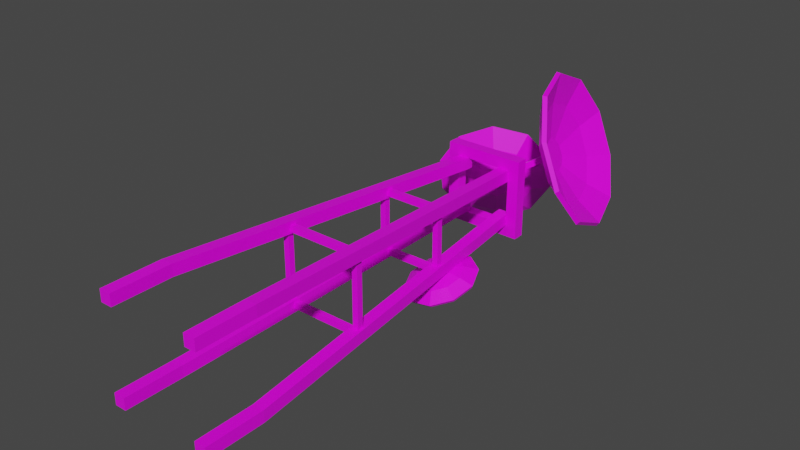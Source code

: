 # Source: SenderStation.blend  (saved by Blender 2.91.10; exported with 4.5.12 LTS)
import bpy
from mathutils import Matrix  # noqa: F401  (used for matrix-valued properties, if any)

bpy.ops.wm.read_factory_settings(use_empty=True)
scene = bpy.context.scene
scene.name = 'Scene'

# ---- collections
col_collection = bpy.data.collections.new('Collection'); scene.collection.children.link(col_collection)

# ---- images (referenced by path relative to the original .blend; pixels are not part of the script)
import os
ASSET_DIR = os.environ.get("B2B_ASSET_DIR", "")  # directory of the original .blend (textures are referenced by path, not embedded)
HERE = os.path.dirname(os.path.abspath(__file__))  # packed textures are extracted next to this script under _unpacked/

def load_image(name, relpath, width, height, colorspace="sRGB"):
    """Load a texture the original file referenced (path relative to the .blend, or extracted next to this script)."""
    p = next((c for c in (os.path.join(HERE, relpath), os.path.join(ASSET_DIR, relpath)) if relpath and os.path.exists(c)), "")
    if p:
        img = bpy.data.images.load(p, check_existing=True)
        img.name = name
    else:  # same state as the original file: an image datablock whose file is absent (Cycles renders it pink)
        img = bpy.data.images.new(name, width, height)
        img.source = "FILE"
        img.filepath = "//" + (relpath or name)
    img.colorspace_settings.name = colorspace
    return img
img_colorpalette_png = load_image('ColorPalette.png', 'ColorPalette.png', 1024, 1024, 'sRGB')

# ---- materials (node trees are filled in below, after node groups)
mat_material = bpy.data.materials.new('Material')
mat_material.alpha_threshold = 0.0
mat_material.use_transparent_shadow = False
mat_material.line_color = (0.0, 0.0, 0.0, 1.0)

# ---- material node trees
mat_material.use_nodes = True; mat_material.node_tree.nodes.clear()
_N = mat_material.node_tree.nodes; _L = mat_material.node_tree.links
n0 = _N.new('ShaderNodeOutputMaterial'); n0.name = 'Material Output'; n0.location = (300, 300)
n1 = _N.new('ShaderNodeBsdfPrincipled'); n1.name = 'Principled BSDF'; n1.location = (10, 300)
n1.distribution = 'GGX'
n1.subsurface_method = 'RANDOM_WALK_SKIN'
n1.inputs[2].default_value = 0.4
n1.inputs[3].default_value = 1.45
n1.inputs[27].default_value = (0.0, 0.0, 0.0, 1.0)
n1.inputs[28].default_value = 1.0
n2 = _N.new('ShaderNodeTexImage'); n2.name = 'Image Texture'; n2.location = (-430, 128)
n2.image = img_colorpalette_png
n2.interpolation = 'Closest'
_L.new(n1.outputs[0], n0.inputs[0])
_L.new(n2.outputs[0], n1.inputs[0])
n0.is_active_output = True

# ---- world
world_world = bpy.data.worlds.new('World'); scene.world = world_world
world_world.use_nodes = True; world_world.node_tree.nodes.clear()
_N = world_world.node_tree.nodes; _L = world_world.node_tree.links
n0 = _N.new('ShaderNodeOutputWorld'); n0.name = 'World Output'; n0.location = (300, 300)
n1 = _N.new('ShaderNodeBackground'); n1.name = 'Background'; n1.location = (10, 300)
n1.inputs[0].default_value = (0.05088, 0.05088, 0.05088, 1.0)
_L.new(n1.outputs[0], n0.inputs[0])
n0.is_active_output = True
world_world.color = (0.05088, 0.05088, 0.05088)
world_world.use_sun_shadow = False
world_world.sun_shadow_jitter_overblur = 0.0

# ---- meshes
me_cube_004 = bpy.data.meshes.new('Cube.004')
me_cube_004.from_pydata([(0.8344, 4.038, -0.2501), (0.7156, 4.416, -0.1834), (0.5453, 4.66, 0.08616), (0.3885, 4.678, 0.4556), (0.3051, 4.462, 0.7838), (0.3269, 4.094, 0.9455), (0.4457, 3.717, 0.8788), (0.616, 3.472, 0.6092), (0.7728, 3.455, 0.2398), (0.8562, 3.671, -0.08846), (0.6308, 4.019, -0.09528), (0.5524, 4.269, -0.05126), (0.44, 4.43, 0.1266), (0.3365, 4.441, 0.3705), (0.2815, 4.299, 0.5871), (0.2959, 4.057, 0.6938), (0.3743, 3.807, 0.6498), (0.4867, 3.646, 0.4719), (0.5902, 3.634, 0.228), (0.6453, 3.777, 0.01139), (0.4248, 4.009, 0.1303), (0.399, 4.091, 0.1448), (0.3619, 4.145, 0.2035), (0.3277, 4.148, 0.284), (0.3095, 4.101, 0.3555), (0.3143, 4.021, 0.3907), (0.3402, 3.939, 0.3762), (0.3773, 3.886, 0.3175), (0.4114, 3.882, 0.237), (0.4296, 3.929, 0.1655), (-0.3589, 4.273, -0.6413), (-0.5972, 4.09, -0.5703), (-0.7325, 3.933, -0.3407), (-0.7131, 3.864, -0.04027), (-0.5463, 3.907, 0.2162), (-0.296, 4.048, 0.3309), (-0.05772, 4.231, 0.2598), (0.07755, 4.388, 0.03022), (0.05811, 4.457, -0.2702), (-0.1086, 4.414, -0.5267), (-0.293, 4.155, -0.4983), (-0.4503, 4.034, -0.4514), (-0.5396, 3.93, -0.2999), (-0.5267, 3.884, -0.1016), (-0.4167, 3.913, 0.06771), (-0.2515, 4.006, 0.1434), (-0.09421, 4.127, 0.09646), (-0.004934, 4.23, -0.05506), (-0.01776, 4.276, -0.2533), (-0.1278, 4.247, -0.4226), (-0.2349, 4.04, -0.3011), (-0.2868, 4.0, -0.2856), (-0.3163, 3.966, -0.2356), (-0.312, 3.951, -0.1702), (-0.2757, 3.961, -0.1143), (-0.2212, 3.991, -0.08937), (-0.1693, 4.031, -0.1048), (-0.1399, 4.065, -0.1548), (-0.1441, 4.08, -0.2203), (-0.1804, 4.071, -0.2761), (-0.0903, 2.695, -0.4976), (-0.04255, 2.862, -0.4334), (0.1001, 2.965, -0.3757), (0.2832, 2.965, -0.3463), (0.4367, 2.862, -0.3566), (0.5021, 2.695, -0.4027), (0.4544, 2.528, -0.4668), (0.3117, 2.424, -0.5246), (0.1287, 2.424, -0.5539), (-0.0249, 2.528, -0.5436), (0.001413, 2.676, -0.4252), (0.03293, 2.786, -0.3829), (0.1271, 2.854, -0.3448), (0.2479, 2.854, -0.3254), (0.3493, 2.786, -0.3322), (0.3924, 2.676, -0.3626), (0.3609, 2.565, -0.4049), (0.2668, 2.497, -0.443), (0.1459, 2.497, -0.4624), (0.04458, 2.565, -0.4556), (0.1252, 2.661, -0.3593), (0.1356, 2.697, -0.3453), (0.1667, 2.72, -0.3327), (0.2065, 2.72, -0.3263), (0.24, 2.697, -0.3286), (0.2542, 2.661, -0.3386), (0.2438, 2.624, -0.3526), (0.2128, 2.602, -0.3652), (0.1729, 2.602, -0.3716), (0.1394, 2.624, -0.3693), (0.8118, 4.03, -0.2808), (0.6894, 4.419, -0.2121), (0.5139, 4.671, 0.06568), (0.3523, 4.689, 0.4464), (0.2664, 4.466, 0.7846), (0.2889, 4.088, 0.9511), (0.4113, 3.699, 0.8824), (0.5868, 3.447, 0.6046), (0.7484, 3.429, 0.224), (0.8343, 3.651, -0.1142), (0.606, 4.011, -0.1241), (0.5244, 4.27, -0.07833), (0.4075, 4.438, 0.1067), (0.2999, 4.45, 0.3603), (0.2426, 4.302, 0.5856), (0.2576, 4.05, 0.6965), (0.3392, 3.79, 0.6507), (0.4561, 3.623, 0.4657), (0.5637, 3.611, 0.2121), (0.621, 3.759, -0.01317), (0.3935, 4.0, 0.1087), (0.3662, 4.087, 0.1241), (0.327, 4.144, 0.1861), (0.2909, 4.148, 0.2711), (0.2717, 4.098, 0.3467), (0.2767, 4.013, 0.3839), (0.3041, 3.926, 0.3685), (0.3433, 3.87, 0.3065), (0.3794, 3.866, 0.2214), (0.3986, 3.916, 0.1459), (-0.3456, 4.256, -0.6618), (-0.5912, 4.067, -0.5886), (-0.7305, 3.906, -0.3521), (-0.7105, 3.834, -0.04252), (-0.5387, 3.879, 0.2218), (-0.2808, 4.023, 0.3399), (-0.03524, 4.212, 0.2667), (0.1041, 4.374, 0.03012), (0.08412, 4.446, -0.2794), (-0.08767, 4.401, -0.5437), (-0.279, 4.136, -0.5171), (-0.4425, 4.01, -0.4683), (-0.5354, 3.903, -0.3107), (-0.522, 3.855, -0.1045), (-0.4076, 3.885, 0.07153), (-0.2358, 3.981, 0.1502), (-0.07221, 4.107, 0.1014), (0.02064, 4.214, -0.05615), (0.007298, 4.262, -0.2624), (-0.1071, 4.232, -0.4384), (-0.2191, 4.018, -0.3136), (-0.2739, 3.976, -0.2973), (-0.3051, 3.94, -0.2444), (-0.3006, 3.924, -0.1753), (-0.2622, 3.934, -0.1163), (-0.2046, 3.966, -0.0899), (-0.1498, 4.008, -0.1062), (-0.1186, 4.044, -0.1591), (-0.1231, 4.061, -0.2282), (-0.1615, 4.051, -0.2873), (-0.1092, 2.687, -0.4758), (-0.05903, 2.862, -0.4084), (0.09086, 2.971, -0.3477), (0.2832, 2.971, -0.3169), (0.4446, 2.862, -0.3277), (0.5133, 2.687, -0.376), (0.4631, 2.511, -0.4434), (0.3132, 2.402, -0.5041), (0.1209, 2.402, -0.5349), (-0.04048, 2.511, -0.5241), (-0.01567, 2.667, -0.4021), (0.01795, 2.785, -0.3569), (0.1184, 2.858, -0.3163), (0.2473, 2.858, -0.2956), (0.3554, 2.785, -0.3029), (0.4014, 2.667, -0.3353), (0.3678, 2.55, -0.3804), (0.2674, 2.477, -0.4211), (0.1385, 2.477, -0.4417), (0.03037, 2.55, -0.4345), (0.1147, 2.651, -0.3328), (0.1261, 2.691, -0.3175), (0.1601, 2.716, -0.3037), (0.2037, 2.716, -0.2967), (0.2403, 2.691, -0.2992), (0.2559, 2.651, -0.3101), (0.2445, 2.611, -0.3254), (0.2105, 2.587, -0.3392), (0.1669, 2.587, -0.3462), (0.1303, 2.611, -0.3437), (0.2026, 3.455, 0.23), (0.1596, 3.468, 0.208), (0.2248, 3.453, 0.1853), (0.1818, 3.466, 0.1633), (0.3439, 3.994, 0.2699), (0.3224, 4.089, 0.2539), (0.3661, 3.992, 0.2252), (0.3446, 4.087, 0.2092), (0.25, 3.5, 0.15), (0.45, 0.5, 0.35), (0.25, 3.5, 0.25), (0.45, 0.5, 0.45), (0.15, 3.5, 0.15), (0.35, 0.5, 0.35), (0.15, 3.5, 0.25), (0.35, 0.5, 0.45), (0.35, 3.5, -1.609e-07), (0.35, 3.5, 0.35), (0.25, 3.5, -1.609e-07), (0.25, 3.5, 0.35), (0.35, 3.5, 0.25), (-2.98e-08, 3.5, 0.35), (-2.98e-08, 3.5, 0.25), (0.25, 3.55, 0.25), (0.15, 3.55, 0.25), (0.25, 3.55, 0.15), (0.15, 3.55, 0.15), (0.35, 3.6, 0.35), (0.25, 3.6, 0.35), (0.35, 3.6, 0.25), (0.25, 3.6, 0.25), (0.25, 3.6, -1.653e-07), (0.35, 3.6, -1.653e-07), (-2.98e-08, 3.6, 0.35), (-2.98e-08, 3.6, 0.25), (0.2875, 2.525, -1.183e-07), (0.2875, 2.525, 0.2875), (0.2375, 2.525, -1.183e-07), (0.2375, 2.525, 0.2875), (0.2875, 2.525, 0.2375), (0.2375, 2.525, 0.2375), (-2.98e-08, 2.525, 0.2875), (-2.98e-08, 2.525, 0.2375), (0.2875, 2.575, 0.2875), (0.2375, 2.575, 0.2875), (0.2875, 2.575, 0.2375), (0.2375, 2.575, 0.2375), (0.2375, 2.575, -1.205e-07), (0.2875, 2.575, -1.205e-07), (-2.98e-08, 2.575, 0.2875), (-2.98e-08, 2.575, 0.2375), (0.3575, 1.525, -7.461e-08), (0.3575, 1.525, 0.3475), (0.3075, 1.525, -7.461e-08), (0.3075, 1.525, 0.3475), (0.3575, 1.525, 0.2975), (0.3075, 1.525, 0.2975), (-2.98e-08, 1.525, 0.3475), (-2.98e-08, 1.525, 0.2975), (0.3575, 1.575, 0.3475), (0.3075, 1.575, 0.3475), (0.3575, 1.575, 0.2975), (0.3075, 1.575, 0.2975), (0.3075, 1.575, -7.679e-08), (0.3575, 1.575, -7.679e-08), (-2.98e-08, 1.575, 0.3475), (-2.98e-08, 1.575, 0.2975), (-0.25, 3.5, 0.15), (-0.45, 0.5, 0.35), (-0.25, 3.5, 0.25), (-0.45, 0.5, 0.45), (-0.15, 3.5, 0.15), (-0.35, 0.5, 0.35), (-0.15, 3.5, 0.25), (-0.35, 0.5, 0.45), (-0.35, 3.5, -1.609e-07), (-0.35, 3.5, 0.35), (-0.25, 3.5, -1.609e-07), (-0.25, 3.5, 0.35), (-0.35, 3.5, 0.25), (-0.25, 3.55, 0.25), (-0.15, 3.55, 0.25), (-0.25, 3.55, 0.15), (-0.15, 3.55, 0.15), (-0.35, 3.6, 0.35), (-0.25, 3.6, 0.35), (-0.35, 3.6, 0.25), (-0.25, 3.6, 0.25), (-0.25, 3.6, -1.653e-07), (-0.35, 3.6, -1.653e-07), (-0.2875, 2.525, -1.183e-07), (-0.2875, 2.525, 0.2875), (-0.2375, 2.525, -1.183e-07), (-0.2375, 2.525, 0.2875), (-0.2875, 2.525, 0.2375), (-0.2375, 2.525, 0.2375), (-0.2875, 2.575, 0.2875), (-0.2375, 2.575, 0.2875), (-0.2875, 2.575, 0.2375), (-0.2375, 2.575, 0.2375), (-0.2375, 2.575, -1.205e-07), (-0.2875, 2.575, -1.205e-07), (-0.3575, 1.525, -7.461e-08), (-0.3575, 1.525, 0.3475), (-0.3075, 1.525, -7.461e-08), (-0.3075, 1.525, 0.3475), (-0.3575, 1.525, 0.2975), (-0.3075, 1.525, 0.2975), (-0.3575, 1.575, 0.3475), (-0.3075, 1.575, 0.3475), (-0.3575, 1.575, 0.2975), (-0.3075, 1.575, 0.2975), (-0.3075, 1.575, -7.679e-08), (-0.3575, 1.575, -7.679e-08), (0.25, 3.5, -0.15), (0.45, 0.5, -0.35), (0.25, 3.5, -0.25), (0.45, 0.5, -0.45), (0.15, 3.5, -0.15), (0.35, 0.5, -0.35), (0.15, 3.5, -0.25), (0.35, 0.5, -0.45), (0.35, 3.5, -0.35), (0.25, 3.5, -0.35), (0.35, 3.5, -0.25), (-2.98e-08, 3.5, -0.35), (-2.98e-08, 3.5, -0.25), (0.25, 3.55, -0.25), (0.15, 3.55, -0.25), (0.25, 3.55, -0.15), (0.15, 3.55, -0.15), (0.35, 3.6, -0.35), (0.25, 3.6, -0.35), (0.35, 3.6, -0.25), (0.25, 3.6, -0.25), (-2.98e-08, 3.6, -0.35), (-2.98e-08, 3.6, -0.25), (0.2875, 2.525, -0.2875), (0.2375, 2.525, -0.2875), (0.2875, 2.525, -0.2375), (0.2375, 2.525, -0.2375), (-2.98e-08, 2.525, -0.2875), (-2.98e-08, 2.525, -0.2375), (0.2875, 2.575, -0.2875), (0.2375, 2.575, -0.2875), (0.2875, 2.575, -0.2375), (0.2375, 2.575, -0.2375), (-2.98e-08, 2.575, -0.2875), (-2.98e-08, 2.575, -0.2375), (0.3575, 1.525, -0.3475), (0.3075, 1.525, -0.3475), (0.3575, 1.525, -0.2975), (0.3075, 1.525, -0.2975), (-2.98e-08, 1.525, -0.3475), (-2.98e-08, 1.525, -0.2975), (0.3575, 1.575, -0.3475), (0.3075, 1.575, -0.3475), (0.3575, 1.575, -0.2975), (0.3075, 1.575, -0.2975), (-2.98e-08, 1.575, -0.3475), (-2.98e-08, 1.575, -0.2975), (-0.25, 3.5, -0.15), (-0.45, 0.5, -0.35), (-0.25, 3.5, -0.25), (-0.45, 0.5, -0.45), (-0.15, 3.5, -0.15), (-0.35, 0.5, -0.35), (-0.15, 3.5, -0.25), (-0.35, 0.5, -0.45), (-0.35, 3.5, -0.35), (-0.25, 3.5, -0.35), (-0.35, 3.5, -0.25), (-0.25, 3.55, -0.25), (-0.15, 3.55, -0.25), (-0.25, 3.55, -0.15), (-0.15, 3.55, -0.15), (-0.35, 3.6, -0.35), (-0.25, 3.6, -0.35), (-0.35, 3.6, -0.25), (-0.25, 3.6, -0.25), (-0.2875, 2.525, -0.2875), (-0.2375, 2.525, -0.2875), (-0.2875, 2.525, -0.2375), (-0.2375, 2.525, -0.2375), (-0.2875, 2.575, -0.2875), (-0.2375, 2.575, -0.2875), (-0.2875, 2.575, -0.2375), (-0.2375, 2.575, -0.2375), (-0.3575, 1.525, -0.3475), (-0.3075, 1.525, -0.3475), (-0.3575, 1.525, -0.2975), (-0.3075, 1.525, -0.2975), (-0.3575, 1.575, -0.3475), (-0.3075, 1.575, -0.3475), (-0.3575, 1.575, -0.2975), (-0.3075, 1.575, -0.2975), (-0.185, 3.539, -0.175), (-0.235, 3.539, -0.175), (-0.185, 3.539, -0.225), (-0.235, 3.539, -0.225), (-0.185, 3.993, -0.175), (-0.235, 3.993, -0.175), (-0.185, 3.993, -0.225), (-0.235, 3.993, -0.225), (0.1694, 2.639, -0.2355), (0.1694, 2.678, -0.2355), (0.1694, 2.639, -0.3417), (0.1694, 2.678, -0.3296), (0.2088, 2.639, -0.2355), (0.2088, 2.678, -0.2355), (0.2088, 2.639, -0.3417), (0.2088, 2.678, -0.3296), (0.35, 2.98e-08, 0.35), (0.35, 2.98e-08, 0.45), (0.45, 2.98e-08, 0.35), (0.45, 2.98e-08, 0.45), (-0.35, 2.98e-08, 0.35), (-0.35, 2.98e-08, 0.45), (-0.45, 2.98e-08, 0.35), (-0.45, 2.98e-08, 0.45), (0.35, 0.0, -0.35), (0.35, 0.0, -0.45), (0.45, 0.0, -0.35), (0.45, 0.0, -0.45), (-0.35, 0.0, -0.35), (-0.35, 0.0, -0.45), (-0.45, 0.0, -0.35), (-0.45, 0.0, -0.45)], [], [(8, 9, 19, 18), (5, 6, 16, 15), (2, 3, 13, 12), (9, 0, 10, 19), (6, 7, 17, 16), (3, 4, 14, 13), (0, 1, 11, 10), (7, 8, 18, 17), (4, 5, 15, 14), (1, 2, 12, 11), (15, 16, 26, 25), (12, 13, 23, 22), (19, 10, 20, 29), (16, 17, 27, 26), (13, 14, 24, 23), (10, 11, 21, 20), (17, 18, 28, 27), (14, 15, 25, 24), (11, 12, 22, 21), (18, 19, 29, 28), (21, 22, 23, 24, 25, 26, 27, 28, 29, 20), (38, 39, 49, 48), (35, 36, 46, 45), (32, 33, 43, 42), (39, 30, 40, 49), (36, 37, 47, 46), (33, 34, 44, 43), (30, 31, 41, 40), (37, 38, 48, 47), (34, 35, 45, 44), (31, 32, 42, 41), (45, 46, 56, 55), (42, 43, 53, 52), (49, 40, 50, 59), (46, 47, 57, 56), (43, 44, 54, 53), (40, 41, 51, 50), (47, 48, 58, 57), (44, 45, 55, 54), (41, 42, 52, 51), (48, 49, 59, 58), (51, 52, 53, 54, 55, 56, 57, 58, 59, 50), (68, 69, 79, 78), (65, 66, 76, 75), (62, 63, 73, 72), (69, 60, 70, 79), (66, 67, 77, 76), (63, 64, 74, 73), (60, 61, 71, 70), (67, 68, 78, 77), (64, 65, 75, 74), (61, 62, 72, 71), (75, 76, 86, 85), (72, 73, 83, 82), (79, 70, 80, 89), (76, 77, 87, 86), (73, 74, 84, 83), (70, 71, 81, 80), (77, 78, 88, 87), (74, 75, 85, 84), (71, 72, 82, 81), (78, 79, 89, 88), (81, 82, 83, 84, 85, 86, 87, 88, 89, 80), (98, 108, 109, 99), (95, 105, 106, 96), (92, 102, 103, 93), (99, 109, 100, 90), (96, 106, 107, 97), (93, 103, 104, 94), (90, 100, 101, 91), (97, 107, 108, 98), (94, 104, 105, 95), (91, 101, 102, 92), (105, 115, 116, 106), (102, 112, 113, 103), (109, 119, 110, 100), (106, 116, 117, 107), (103, 113, 114, 104), (100, 110, 111, 101), (107, 117, 118, 108), (104, 114, 115, 105), (101, 111, 112, 102), (108, 118, 119, 109), (111, 110, 119, 118, 117, 116, 115, 114, 113, 112), (128, 138, 139, 129), (125, 135, 136, 126), (122, 132, 133, 123), (129, 139, 130, 120), (126, 136, 137, 127), (123, 133, 134, 124), (120, 130, 131, 121), (127, 137, 138, 128), (124, 134, 135, 125), (121, 131, 132, 122), (135, 145, 146, 136), (132, 142, 143, 133), (139, 149, 140, 130), (136, 146, 147, 137), (133, 143, 144, 134), (130, 140, 141, 131), (137, 147, 148, 138), (134, 144, 145, 135), (131, 141, 142, 132), (138, 148, 149, 139), (141, 140, 149, 148, 147, 146, 145, 144, 143, 142), (158, 168, 169, 159), (155, 165, 166, 156), (152, 162, 163, 153), (159, 169, 160, 150), (156, 166, 167, 157), (153, 163, 164, 154), (150, 160, 161, 151), (157, 167, 168, 158), (154, 164, 165, 155), (151, 161, 162, 152), (165, 175, 176, 166), (162, 172, 173, 163), (169, 179, 170, 160), (166, 176, 177, 167), (163, 173, 174, 164), (160, 170, 171, 161), (167, 177, 178, 168), (164, 174, 175, 165), (161, 171, 172, 162), (168, 178, 179, 169), (171, 170, 179, 178, 177, 176, 175, 174, 173, 172), (1, 0, 90, 91), (2, 1, 91, 92), (3, 2, 92, 93), (4, 3, 93, 94), (5, 4, 94, 95), (6, 5, 95, 96), (7, 6, 96, 97), (8, 7, 97, 98), (9, 8, 98, 99), (0, 9, 99, 90), (31, 30, 120, 121), (32, 31, 121, 122), (33, 32, 122, 123), (34, 33, 123, 124), (35, 34, 124, 125), (36, 35, 125, 126), (37, 36, 126, 127), (38, 37, 127, 128), (39, 38, 128, 129), (30, 39, 129, 120), (61, 60, 150, 151), (62, 61, 151, 152), (63, 62, 152, 153), (64, 63, 153, 154), (65, 64, 154, 155), (66, 65, 155, 156), (67, 66, 156, 157), (68, 67, 157, 158), (69, 68, 158, 159), (60, 69, 159, 150), (182, 180, 181, 183), (186, 187, 185, 184), (183, 181, 185, 187), (181, 180, 184, 185), (182, 183, 187, 186), (180, 182, 186, 184), (192, 194, 204, 206), (191, 190, 194, 195), (195, 194, 192, 193), (254, 250, 399, 397), (189, 188, 190, 191), (193, 192, 188, 189), (200, 197, 199, 190), (196, 200, 190, 198), (199, 201, 202, 190), (205, 206, 204, 203), (190, 188, 205, 203), (188, 192, 206, 205), (194, 190, 203, 204), (209, 210, 208, 207), (212, 211, 210, 209), (208, 210, 214, 213), (196, 198, 211, 212), (197, 200, 209, 207), (190, 202, 214, 210), (200, 196, 212, 209), (198, 190, 210, 211), (199, 197, 207, 208), (201, 199, 208, 213), (202, 201, 213, 214), (219, 216, 218, 220), (215, 219, 220, 217), (218, 221, 222, 220), (225, 226, 224, 223), (228, 227, 226, 225), (224, 226, 230, 229), (215, 217, 227, 228), (216, 219, 225, 223), (220, 222, 230, 226), (219, 215, 228, 225), (217, 220, 226, 227), (218, 216, 223, 224), (221, 218, 224, 229), (222, 221, 229, 230), (235, 232, 234, 236), (231, 235, 236, 233), (234, 237, 238, 236), (241, 242, 240, 239), (244, 243, 242, 241), (240, 242, 246, 245), (231, 233, 243, 244), (232, 235, 241, 239), (236, 238, 246, 242), (235, 231, 244, 241), (233, 236, 242, 243), (234, 232, 239, 240), (237, 234, 240, 245), (238, 237, 245, 246), (251, 263, 261, 253), (250, 254, 253, 249), (254, 252, 251, 253), (252, 254, 397, 396), (248, 250, 249, 247), (252, 248, 247, 251), (259, 249, 258, 256), (255, 257, 249, 259), (258, 249, 202, 201), (262, 260, 261, 263), (249, 260, 262, 247), (247, 262, 263, 251), (253, 261, 260, 249), (266, 264, 265, 267), (269, 266, 267, 268), (265, 213, 214, 267), (255, 269, 268, 257), (256, 264, 266, 259), (249, 267, 214, 202), (259, 266, 269, 255), (257, 268, 267, 249), (258, 265, 264, 256), (201, 213, 265, 258), (274, 275, 273, 271), (270, 272, 275, 274), (273, 275, 222, 221), (278, 276, 277, 279), (281, 278, 279, 280), (277, 229, 230, 279), (270, 281, 280, 272), (271, 276, 278, 274), (275, 279, 230, 222), (274, 278, 281, 270), (272, 280, 279, 275), (273, 277, 276, 271), (221, 229, 277, 273), (286, 287, 285, 283), (282, 284, 287, 286), (285, 287, 238, 237), (290, 288, 289, 291), (293, 290, 291, 292), (289, 245, 246, 291), (282, 293, 292, 284), (283, 288, 290, 286), (287, 291, 246, 238), (286, 290, 293, 282), (284, 292, 291, 287), (285, 289, 288, 283), (237, 245, 289, 285), (298, 310, 308, 300), (297, 301, 300, 296), (301, 299, 298, 300), (342, 344, 407, 406), (295, 297, 296, 294), (299, 295, 294, 298), (304, 296, 303, 302), (196, 198, 296, 304), (303, 296, 306, 305), (309, 307, 308, 310), (296, 307, 309, 294), (294, 309, 310, 298), (300, 308, 307, 296), (313, 311, 312, 314), (212, 313, 314, 211), (312, 315, 316, 314), (302, 311, 313, 304), (296, 314, 316, 306), (304, 313, 212, 196), (198, 211, 314, 296), (303, 312, 311, 302), (305, 315, 312, 303), (306, 316, 315, 305), (319, 320, 318, 317), (215, 217, 320, 319), (318, 320, 322, 321), (325, 323, 324, 326), (228, 325, 326, 227), (324, 327, 328, 326), (317, 323, 325, 319), (320, 326, 328, 322), (319, 325, 228, 215), (217, 227, 326, 320), (318, 324, 323, 317), (321, 327, 324, 318), (322, 328, 327, 321), (331, 332, 330, 329), (231, 233, 332, 331), (330, 332, 334, 333), (337, 335, 336, 338), (244, 337, 338, 243), (336, 339, 340, 338), (329, 335, 337, 331), (332, 338, 340, 334), (331, 337, 244, 231), (233, 243, 338, 332), (330, 336, 335, 329), (333, 339, 336, 330), (334, 340, 339, 333), (345, 347, 353, 355), (344, 343, 347, 348), (348, 347, 345, 346), (295, 299, 400, 402), (342, 341, 343, 344), (346, 345, 341, 342), (351, 349, 350, 343), (255, 351, 343, 257), (350, 305, 306, 343), (354, 355, 353, 352), (343, 341, 354, 352), (341, 345, 355, 354), (347, 343, 352, 353), (358, 359, 357, 356), (269, 268, 359, 358), (357, 359, 316, 315), (349, 351, 358, 356), (343, 306, 316, 359), (351, 255, 269, 358), (257, 343, 359, 268), (350, 349, 356, 357), (305, 350, 357, 315), (362, 360, 361, 363), (270, 362, 363, 272), (361, 321, 322, 363), (366, 367, 365, 364), (281, 280, 367, 366), (365, 367, 328, 327), (360, 362, 366, 364), (363, 322, 328, 367), (362, 270, 281, 366), (272, 363, 367, 280), (361, 360, 364, 365), (321, 361, 365, 327), (370, 368, 369, 371), (282, 370, 371, 284), (369, 333, 334, 371), (374, 375, 373, 372), (293, 292, 375, 374), (373, 375, 340, 339), (368, 370, 374, 372), (371, 334, 340, 375), (370, 282, 293, 374), (284, 371, 375, 292), (369, 368, 372, 373), (333, 369, 373, 339), (378, 376, 377, 379), (382, 383, 381, 380), (379, 377, 381, 383), (377, 376, 380, 381), (378, 379, 383, 382), (376, 378, 382, 380), (384, 385, 387, 386), (386, 387, 391, 390), (390, 391, 389, 388), (388, 389, 385, 384), (386, 390, 388, 384), (391, 387, 385, 389), (392, 394, 395, 393), (396, 397, 399, 398), (400, 401, 403, 402), (404, 406, 407, 405), (189, 191, 395, 394), (248, 252, 396, 398), (297, 295, 402, 403), (250, 248, 398, 399), (348, 346, 404, 405), (344, 348, 405, 407), (195, 193, 392, 393), (346, 342, 406, 404), (191, 195, 393, 395), (299, 301, 401, 400), (193, 189, 394, 392), (301, 297, 403, 401)])
_uv = me_cube_004.uv_layers.new(name='UVMap')
_uv.uv.foreach_set('vector', [0.9341, 0.5608, 0.9341, 0.5608, 0.9341, 0.5608, 0.9341, 0.5608, 0.9341, 0.5608, 0.9341, 0.5608, 0.9341, 0.5608, 0.9341, 0.5608, 0.9341, 0.5608, 0.9341, 0.5608, 0.9341, 0.5608, 0.9341, 0.5608, 0.9341, 0.5608, 0.9341, 0.5608, 0.9341, 0.5608, 0.9341, 0.5608, 0.9341, 0.5608, 0.9341, 0.5608, 0.9341, 0.5608, 0.9341, 0.5608, 0.9341, 0.5608, 0.9341, 0.5608, 0.9341, 0.5608, 0.9341, 0.5608, 0.9341, 0.5608, 0.9341, 0.5608, 0.9341, 0.5608, 0.9341, 0.5608, 0.9341, 0.5608, 0.9341, 0.5608, 0.9341, 0.5608, 0.9341, 0.5608, 0.9341, 0.5608, 0.9341, 0.5608, 0.9341, 0.5608, 0.9341, 0.5608, 0.9341, 0.5608, 0.9341, 0.5608, 0.9341, 0.5608, 0.9341, 0.5608, 0.9341, 0.5608, 0.9341, 0.5608, 0.9341, 0.5608, 0.9341, 0.5608, 0.9341, 0.5608, 0.9341, 0.5608, 0.9341, 0.5608, 0.9341, 0.5608, 0.9341, 0.5608, 0.9341, 0.5608, 0.9341, 0.5608, 0.9341, 0.5608, 0.9341, 0.5608, 0.9341, 0.5608, 0.9341, 0.5608, 0.9341, 0.5608, 0.9341, 0.5608, 0.9341, 0.5608, 0.9341, 0.5608, 0.9341, 0.5608, 0.9341, 0.5608, 0.9341, 0.5608, 0.9341, 0.5608, 0.9341, 0.5608, 0.9341, 0.5608, 0.9341, 0.5608, 0.9341, 0.5608, 0.9341, 0.5608, 0.9341, 0.5608, 0.9341, 0.5608, 0.9341, 0.5608, 0.9341, 0.5608, 0.9341, 0.5608, 0.9341, 0.5608, 0.9341, 0.5608, 0.9341, 0.5608, 0.9341, 0.5608, 0.9341, 0.5608, 0.9341, 0.5608, 0.9341, 0.5608, 0.9341, 0.5608, 0.9341, 0.5608, 0.9341, 0.5608, 0.9341, 0.5608, 0.9341, 0.5608, 0.9341, 0.5608, 0.9341, 0.5608, 0.9341, 0.5608, 0.9341, 0.5608, 0.9341, 0.5608, 0.9341, 0.5608, 0.9341, 0.5608, 0.9341, 0.5608, 0.9341, 0.5608, 0.9341, 0.5608, 0.9341, 0.5608, 0.9341, 0.5608, 0.9341, 0.5608, 0.9341, 0.5608, 0.9341, 0.5608, 0.9341, 0.5608, 0.9341, 0.5608, 0.9341, 0.5608, 0.9341, 0.5608, 0.9341, 0.5608, 0.9341, 0.5608, 0.9341, 0.5608, 0.9341, 0.5608, 0.9341, 0.5608, 0.9341, 0.5608, 0.9341, 0.5608, 0.9341, 0.5608, 0.9341, 0.5608, 0.9341, 0.5608, 0.9341, 0.5608, 0.9341, 0.5608, 0.9341, 0.5608, 0.9341, 0.5608, 0.9341, 0.5608, 0.9341, 0.5608, 0.9341, 0.5608, 0.9341, 0.5608, 0.9341, 0.5608, 0.9341, 0.5608, 0.9341, 0.5608, 0.9341, 0.5608, 0.9341, 0.5608, 0.9341, 0.5608, 0.9341, 0.5608, 0.9341, 0.5608, 0.9341, 0.5608, 0.9341, 0.5608, 0.9341, 0.5608, 0.9341, 0.5608, 0.9341, 0.5608, 0.9341, 0.5608, 0.9341, 0.5608, 0.9341, 0.5608, 0.9341, 0.5608, 0.9341, 0.5608, 0.9341, 0.5608, 0.9341, 0.5608, 0.9341, 0.5608, 0.9341, 0.5608, 0.9341, 0.5608, 0.9341, 0.5608, 0.9341, 0.5608, 0.9341, 0.5608, 0.9341, 0.5608, 0.9341, 0.5608, 0.9341, 0.5608, 0.9341, 0.5608, 0.9341, 0.5608, 0.9341, 0.5608, 0.9341, 0.5608, 0.9341, 0.5608, 0.9341, 0.5608, 0.9341, 0.5608, 0.9341, 0.5608, 0.9341, 0.5608, 0.9341, 0.5608, 0.9341, 0.5608, 0.9341, 0.5608, 0.9341, 0.5608, 0.9341, 0.5608, 0.9341, 0.5608, 0.9341, 0.5608, 0.9341, 0.5608, 0.9341, 0.5608, 0.9341, 0.5608, 0.9341, 0.5608, 0.9341, 0.5608, 0.9341, 0.5608, 0.9341, 0.5608, 0.9341, 0.5608, 0.9341, 0.5608, 0.9341, 0.5608, 0.9341, 0.5608, 0.9341, 0.5608, 0.9341, 0.5608, 0.9341, 0.5608, 0.9341, 0.5608, 0.9341, 0.5608, 0.9341, 0.5608, 0.9341, 0.5608, 0.9341, 0.5608, 0.9341, 0.5608, 0.9341, 0.5608, 0.9341, 0.5608, 0.9341, 0.5608, 0.9341, 0.5608, 0.9341, 0.5608, 0.9341, 0.5608, 0.9341, 0.5608, 0.9341, 0.5608, 0.9341, 0.5608, 0.9341, 0.5608, 0.9341, 0.5608, 0.9341, 0.5608, 0.9341, 0.5608, 0.9341, 0.5608, 0.9341, 0.5608, 0.9341, 0.5608, 0.9341, 0.5608, 0.9341, 0.5608, 0.9341, 0.5608, 0.9341, 0.5608, 0.9341, 0.5608, 0.9341, 0.5608, 0.9341, 0.5608, 0.9341, 0.5608, 0.9341, 0.5608, 0.9341, 0.5608, 0.9341, 0.5608, 0.9341, 0.5608, 0.9341, 0.5608, 0.9341, 0.5608, 0.9341, 0.5608, 0.9341, 0.5608, 0.9341, 0.5608, 0.9341, 0.5608, 0.9341, 0.5608, 0.9341, 0.5608, 0.9341, 0.5608, 0.9341, 0.5608, 0.9341, 0.5608, 0.9341, 0.5608, 0.9341, 0.5608, 0.9341, 0.5608, 0.9341, 0.5608, 0.9341, 0.5608, 0.9341, 0.5608, 0.9341, 0.5608, 0.9341, 0.5608, 0.9341, 0.5608, 0.9341, 0.5608, 0.9341, 0.5608, 0.9341, 0.5608, 0.9341, 0.5608, 0.9341, 0.5608, 0.9341, 0.5608, 0.9341, 0.5608, 0.9341, 0.5608, 0.9341, 0.5608, 0.9341, 0.5608, 0.9341, 0.5608, 0.9341, 0.5608, 0.9341, 0.5608, 0.9341, 0.5608, 0.9341, 0.5608, 0.9341, 0.5608, 0.9341, 0.5608, 0.9341, 0.5608, 0.9341, 0.5608, 0.9341, 0.5608, 0.9341, 0.5608, 0.9341, 0.5608, 0.9341, 0.5608, 0.9341, 0.5608, 0.9341, 0.5608, 0.9341, 0.5608, 0.9341, 0.5608, 0.9341, 0.5608, 0.9341, 0.5608, 0.9341, 0.5608, 0.9341, 0.5608, 0.9341, 0.5608, 0.9341, 0.5608, 0.9341, 0.5608, 0.9341, 0.5608, 0.9341, 0.5608, 0.9341, 0.5608, 0.9341, 0.5608, 0.9341, 0.5608, 0.9341, 0.5608, 0.9341, 0.5608, 0.9341, 0.5608, 0.9341, 0.5608, 0.9341, 0.5608, 0.9341, 0.5608, 0.9341, 0.5608, 0.9341, 0.5608, 0.9341, 0.5608, 0.9341, 0.5608, 0.9341, 0.5608, 0.9341, 0.5608, 0.9341, 0.5608, 0.9341, 0.5608, 0.9341, 0.5608, 0.9341, 0.5608, 0.9341, 0.5608, 0.9341, 0.5608, 0.9341, 0.5608, 0.9341, 0.5608, 0.9341, 0.5608, 0.9341, 0.5608, 0.9341, 0.5608, 0.9341, 0.5608, 0.9341, 0.5608, 0.9341, 0.5608, 0.9341, 0.5608, 0.9341, 0.5608, 0.9341, 0.5608, 0.9341, 0.5608, 0.9341, 0.5608, 0.9341, 0.5608, 0.9341, 0.5608, 0.9341, 0.5608, 0.9341, 0.5608, 0.9341, 0.5608, 0.9341, 0.5608, 0.9341, 0.5608, 0.9341, 0.5608, 0.9341, 0.5608, 0.9341, 0.5608, 0.9341, 0.5608, 0.9341, 0.5608, 0.9341, 0.5608, 0.9341, 0.5608, 0.9341, 0.5608, 0.9341, 0.5608, 0.9341, 0.5608, 0.9341, 0.5608, 0.9341, 0.5608, 0.9341, 0.5608, 0.9341, 0.5608, 0.9341, 0.5608, 0.9341, 0.5608, 0.9341, 0.5608, 0.9341, 0.5608, 0.9341, 0.5608, 0.9341, 0.5608, 0.9341, 0.5608, 0.9341, 0.5608, 0.9341, 0.5608, 0.9341, 0.5608, 0.9341, 0.5608, 0.9341, 0.5608, 0.9341, 0.5608, 0.9341, 0.5608, 0.9341, 0.5608, 0.9341, 0.5608, 0.9341, 0.5608, 0.9341, 0.5608, 0.9341, 0.5608, 0.9341, 0.5608, 0.9341, 0.5608, 0.9341, 0.5608, 0.9341, 0.5608, 0.9341, 0.5608, 0.9341, 0.5608, 0.9341, 0.5608, 0.9341, 0.5608, 0.9341, 0.5608, 0.9341, 0.5608, 0.9341, 0.5608, 0.9341, 0.5608, 0.9341, 0.5608, 0.9341, 0.5608, 0.9341, 0.5608, 0.9341, 0.5608, 0.9341, 0.5608, 0.9341, 0.5608, 0.9341, 0.5608, 0.9341, 0.5608, 0.9341, 0.5608, 0.9341, 0.5608, 0.9341, 0.5608, 0.9341, 0.5608, 0.9341, 0.5608, 0.9341, 0.5608, 0.9341, 0.5608, 0.9341, 0.5608, 0.9341, 0.5608, 0.9341, 0.5608, 0.9341, 0.5608, 0.9341, 0.5608, 0.9341, 0.5608, 0.9341, 0.5608, 0.9341, 0.5608, 0.9341, 0.5608, 0.9341, 0.5608, 0.9341, 0.5608, 0.9341, 0.5608, 0.9341, 0.5608, 0.9341, 0.5608, 0.9341, 0.5608, 0.9341, 0.5608, 0.9341, 0.5608, 0.9341, 0.5608, 0.9341, 0.5608, 0.9341, 0.5608, 0.9341, 0.5608, 0.9341, 0.5608, 0.9341, 0.5608, 0.9341, 0.5608, 0.9341, 0.5608, 0.9341, 0.5608, 0.9341, 0.5608, 0.9341, 0.5608, 0.9341, 0.5608, 0.9341, 0.5608, 0.9341, 0.5608, 0.9341, 0.5608, 0.9341, 0.5608, 0.9341, 0.5608, 0.9341, 0.5608, 0.9341, 0.5608, 0.9341, 0.5608, 0.9341, 0.5608, 0.9341, 0.5608, 0.9341, 0.5608, 0.9341, 0.5608, 0.9341, 0.5608, 0.9341, 0.5608, 0.9341, 0.5608, 0.9341, 0.5608, 0.9341, 0.5608, 0.9341, 0.5608, 0.9341, 0.5608, 0.9341, 0.5608, 0.9341, 0.5608, 0.9341, 0.5608, 0.9341, 0.5608, 0.9341, 0.5608, 0.9341, 0.5608, 0.9341, 0.5608, 0.9341, 0.5608, 0.9341, 0.5608, 0.9341, 0.5608, 0.9341, 0.5608, 0.9341, 0.5608, 0.9341, 0.5608, 0.9341, 0.5608, 0.9341, 0.5608, 0.9341, 0.5608, 0.9341, 0.5608, 0.9341, 0.5608, 0.9341, 0.5608, 0.9341, 0.5608, 0.9341, 0.5608, 0.9341, 0.5608, 0.9341, 0.5608, 0.9341, 0.5608, 0.9341, 0.5608, 0.9341, 0.5608, 0.9341, 0.5608, 0.9341, 0.5608, 0.9341, 0.5608, 0.9341, 0.5608, 0.9341, 0.5608, 0.9341, 0.5608, 0.9341, 0.5608, 0.9341, 0.5608, 0.9341, 0.5608, 0.9341, 0.5608, 0.9341, 0.5608, 0.9341, 0.5608, 0.9341, 0.5608, 0.9341, 0.5608, 0.9341, 0.5608, 0.9341, 0.5608, 0.9341, 0.5608, 0.9341, 0.5608, 0.9341, 0.5608, 0.9341, 0.5608, 0.9341, 0.5608, 0.9341, 0.5608, 0.9341, 0.5608, 0.9341, 0.5608, 0.9341, 0.5608, 0.9341, 0.5608, 0.9341, 0.5608, 0.9341, 0.5608, 0.9341, 0.5608, 0.9341, 0.5608, 0.9341, 0.5608, 0.9341, 0.5608, 0.9341, 0.5608, 0.9341, 0.5608, 0.9341, 0.5608, 0.9341, 0.5608, 0.9341, 0.5608, 0.9341, 0.5608, 0.9341, 0.5608, 0.9341, 0.5608, 0.9341, 0.5608, 0.9341, 0.5608, 0.9341, 0.5608, 0.9341, 0.5608, 0.9341, 0.5608, 0.9341, 0.5608, 0.9341, 0.5608, 0.9341, 0.5608, 0.9341, 0.5608, 0.9341, 0.5608, 0.9341, 0.5608, 0.9341, 0.5608, 0.9341, 0.5608, 0.9341, 0.5608, 0.9341, 0.5608, 0.9341, 0.5608, 0.9341, 0.5608, 0.9341, 0.5608, 0.9341, 0.5608, 0.9341, 0.5608, 0.9341, 0.5608, 0.9341, 0.5608, 0.9341, 0.5608, 0.9341, 0.5608, 0.9341, 0.5608, 0.9341, 0.5608, 0.9341, 0.5608, 0.9341, 0.5608, 0.9341, 0.5608, 0.9341, 0.5608, 0.9341, 0.5608, 0.9341, 0.5608, 0.9341, 0.5608, 0.9341, 0.5608, 0.9341, 0.5608, 0.9341, 0.5608, 0.9341, 0.5608, 0.9341, 0.5608, 0.9341, 0.5608, 0.9341, 0.5608, 0.9341, 0.5608, 0.9341, 0.5608, 0.9341, 0.5608, 0.9341, 0.5608, 0.9341, 0.5608, 0.9341, 0.5608, 0.9341, 0.5608, 0.9341, 0.5608, 0.9341, 0.5608, 0.9341, 0.5608, 0.9341, 0.5608, 0.9341, 0.5608, 0.9341, 0.5608, 0.9341, 0.5608, 0.9341, 0.5608, 0.9341, 0.5608, 0.9341, 0.5608, 0.9341, 0.5608, 0.9341, 0.5608, 0.9341, 0.5608, 0.9341, 0.5608, 0.9341, 0.5608, 0.9341, 0.5608, 0.9341, 0.5608, 0.9341, 0.5608, 0.9341, 0.5608, 0.9341, 0.5608, 0.9341, 0.5608, 0.9341, 0.5608, 0.9341, 0.5608, 0.9341, 0.5608, 0.9341, 0.5608, 0.9341, 0.5608, 0.9341, 0.5608, 0.9341, 0.5608, 0.9341, 0.5608, 0.9341, 0.5608, 0.9341, 0.5608, 0.9341, 0.5608, 0.9341, 0.5608, 0.9341, 0.5608, 0.9341, 0.5608, 0.9341, 0.5608, 0.9341, 0.5608, 0.9341, 0.5608, 0.9341, 0.5608, 0.9341, 0.5608, 0.9341, 0.5608, 0.9341, 0.5608, 0.9341, 0.5608, 0.9341, 0.5608, 0.9341, 0.5608, 0.9341, 0.5608, 0.9341, 0.5608, 0.9341, 0.5608, 0.9341, 0.5608, 0.9341, 0.5608, 0.9341, 0.5608, 0.9341, 0.5608, 0.9341, 0.5608, 0.9341, 0.5608, 0.9341, 0.5608, 0.9341, 0.5608, 0.9341, 0.5608, 0.9341, 0.5608, 0.9341, 0.5608, 0.9341, 0.5608, 0.9341, 0.5608, 0.9341, 0.5608, 0.9341, 0.5608, 0.9341, 0.5608, 0.9341, 0.5608, 0.9341, 0.5608, 0.9341, 0.5608, 0.9341, 0.5608, 0.9341, 0.5608, 0.9341, 0.5608, 0.9341, 0.5608, 0.9341, 0.5608, 0.9341, 0.5608, 0.9341, 0.5608, 0.9341, 0.5608, 0.9341, 0.5608, 0.9341, 0.5608, 0.9341, 0.5608, 0.9341, 0.5608, 0.9341, 0.5608, 0.9341, 0.5608, 0.9341, 0.5608, 0.9341, 0.5608, 0.9341, 0.5608, 0.9341, 0.5608, 0.9341, 0.5608, 0.9341, 0.5608, 0.9341, 0.5608, 0.9341, 0.5608, 0.9341, 0.5608, 0.9341, 0.5608, 0.9341, 0.5608, 0.9341, 0.5608, 0.9341, 0.5608, 0.9341, 0.5608, 0.9341, 0.5608, 0.9341, 0.5608, 0.9341, 0.5608, 0.9341, 0.5608, 0.9341, 0.5608, 0.9341, 0.5608, 0.9341, 0.5608, 0.9341, 0.5608, 0.9341, 0.5608, 0.9341, 0.5608, 0.9341, 0.5608, 0.9341, 0.5608, 0.9341, 0.5608, 0.9341, 0.5608, 0.9341, 0.5608, 0.9341, 0.5608, 0.9341, 0.5608, 0.9341, 0.5608, 0.9341, 0.5608, 0.9341, 0.5608, 0.9341, 0.5608, 0.9341, 0.5608, 0.9341, 0.5608, 0.9341, 0.5608, 0.9341, 0.5608, 0.9341, 0.5608, 0.9341, 0.5608, 0.9341, 0.5608, 0.9341, 0.5608, 0.9341, 0.5608, 0.9341, 0.5608, 0.9341, 0.5608, 0.562, 0.5589, 0.562, 0.5589, 0.562, 0.5589, 0.562, 0.5589, 0.562, 0.5589, 0.562, 0.5589, 0.562, 0.5589, 0.562, 0.5589, 0.562, 0.5589, 0.562, 0.5589, 0.562, 0.5589, 0.562, 0.5589, 0.562, 0.5589, 0.562, 0.5589, 0.562, 0.5589, 0.562, 0.5589, 0.562, 0.5589, 0.562, 0.5589, 0.562, 0.5589, 0.562, 0.5589, 0.562, 0.5589, 0.562, 0.5589, 0.562, 0.5589, 0.562, 0.5589, 0.562, 0.5589, 0.562, 0.5589, 0.562, 0.5589, 0.562, 0.5589, 0.562, 0.5589, 0.562, 0.5589, 0.562, 0.5589, 0.562, 0.5589, 0.562, 0.5589, 0.562, 0.5589, 0.562, 0.5589, 0.562, 0.5589, 0.562, 0.5589, 0.562, 0.5589, 0.562, 0.5589, 0.562, 0.5589, 0.562, 0.5589, 0.562, 0.5589, 0.562, 0.5589, 0.562, 0.5589, 0.562, 0.5589, 0.562, 0.5589, 0.562, 0.5589, 0.562, 0.5589, 0.562, 0.5589, 0.562, 0.5589, 0.562, 0.5589, 0.562, 0.5589, 0.562, 0.5589, 0.562, 0.5589, 0.562, 0.5589, 0.562, 0.5589, 0.562, 0.5589, 0.562, 0.5589, 0.562, 0.5589, 0.562, 0.5589, 0.562, 0.5589, 0.562, 0.5589, 0.562, 0.5589, 0.562, 0.5589, 0.562, 0.5589, 0.562, 0.5589, 0.562, 0.5589, 0.562, 0.5589, 0.562, 0.5589, 0.562, 0.5589, 0.562, 0.5589, 0.562, 0.5589, 0.562, 0.5589, 0.562, 0.5589, 0.562, 0.5589, 0.562, 0.5589, 0.562, 0.5589, 0.562, 0.5589, 0.562, 0.5589, 0.562, 0.5589, 0.562, 0.5589, 0.562, 0.5589, 0.562, 0.5589, 0.562, 0.5589, 0.562, 0.5589, 0.562, 0.5589, 0.562, 0.5589, 0.562, 0.5589, 0.562, 0.5589, 0.562, 0.5589, 0.562, 0.5589, 0.562, 0.5589, 0.562, 0.5589, 0.562, 0.5589, 0.562, 0.5589, 0.562, 0.5589, 0.562, 0.5589, 0.562, 0.5589, 0.562, 0.5589, 0.562, 0.5589, 0.562, 0.5589, 0.562, 0.5589, 0.562, 0.5589, 0.562, 0.5589, 0.562, 0.5589, 0.562, 0.5589, 0.562, 0.5589, 0.562, 0.5589, 0.562, 0.5589, 0.562, 0.5589, 0.562, 0.5589, 0.562, 0.5589, 0.562, 0.5589, 0.562, 0.5589, 0.562, 0.5589, 0.562, 0.5589, 0.562, 0.5589, 0.562, 0.5589, 0.562, 0.5589, 0.562, 0.5589, 0.562, 0.5589, 0.562, 0.5589, 0.562, 0.5589, 0.562, 0.5589, 0.562, 0.5589, 0.562, 0.5589, 0.562, 0.5589, 0.562, 0.5589, 0.562, 0.5589, 0.562, 0.5589, 0.562, 0.5589, 0.562, 0.5589, 0.562, 0.5589, 0.562, 0.5589, 0.562, 0.5589, 0.562, 0.5589, 0.562, 0.5589, 0.562, 0.5589, 0.562, 0.5589, 0.562, 0.5589, 0.562, 0.5589, 0.562, 0.5589, 0.562, 0.5589, 0.562, 0.5589, 0.562, 0.5589, 0.562, 0.5589, 0.562, 0.5589, 0.562, 0.5589, 0.562, 0.5589, 0.562, 0.5589, 0.562, 0.5589, 0.562, 0.5589, 0.562, 0.5589, 0.562, 0.5589, 0.562, 0.5589, 0.562, 0.5589, 0.562, 0.5589, 0.562, 0.5589, 0.562, 0.5589, 0.562, 0.5589, 0.562, 0.5589, 0.562, 0.5589, 0.562, 0.5589, 0.562, 0.5589, 0.562, 0.5589, 0.562, 0.5589, 0.562, 0.5589, 0.562, 0.5589, 0.562, 0.5589, 0.562, 0.5589, 0.562, 0.5589, 0.562, 0.5589, 0.562, 0.5589, 0.562, 0.5589, 0.562, 0.5589, 0.562, 0.5589, 0.562, 0.5589, 0.562, 0.5589, 0.562, 0.5589, 0.562, 0.5589, 0.562, 0.5589, 0.562, 0.5589, 0.562, 0.5589, 0.562, 0.5589, 0.562, 0.5589, 0.562, 0.5589, 0.562, 0.5589, 0.562, 0.5589, 0.562, 0.5589, 0.562, 0.5589, 0.562, 0.5589, 0.562, 0.5589, 0.562, 0.5589, 0.562, 0.5589, 0.562, 0.5589, 0.562, 0.5589, 0.562, 0.5589, 0.562, 0.5589, 0.562, 0.5589, 0.562, 0.5589, 0.562, 0.5589, 0.562, 0.5589, 0.562, 0.5589, 0.562, 0.5589, 0.562, 0.5589, 0.562, 0.5589, 0.562, 0.5589, 0.562, 0.5589, 0.562, 0.5589, 0.562, 0.5589, 0.562, 0.5589, 0.562, 0.5589, 0.562, 0.5589, 0.562, 0.5589, 0.562, 0.5589, 0.562, 0.5589, 0.562, 0.5589, 0.562, 0.5589, 0.562, 0.5589, 0.562, 0.5589, 0.562, 0.5589, 0.562, 0.5589, 0.562, 0.5589, 0.562, 0.5589, 0.562, 0.5589, 0.562, 0.5589, 0.562, 0.5589, 0.562, 0.5589, 0.562, 0.5589, 0.562, 0.5589, 0.562, 0.5589, 0.562, 0.5589, 0.562, 0.5589, 0.562, 0.5589, 0.562, 0.5589, 0.562, 0.5589, 0.562, 0.5589, 0.562, 0.5589, 0.562, 0.5589, 0.562, 0.5589, 0.562, 0.5589, 0.562, 0.5589, 0.562, 0.5589, 0.562, 0.5589, 0.562, 0.5589, 0.562, 0.5589, 0.562, 0.5589, 0.562, 0.5589, 0.562, 0.5589, 0.562, 0.5589, 0.562, 0.5589, 0.562, 0.5589, 0.562, 0.5589, 0.562, 0.5589, 0.562, 0.5589, 0.562, 0.5589, 0.562, 0.5589, 0.562, 0.5589, 0.562, 0.5589, 0.562, 0.5589, 0.562, 0.5589, 0.562, 0.5589, 0.562, 0.5589, 0.562, 0.5589, 0.562, 0.5589, 0.562, 0.5589, 0.562, 0.5589, 0.562, 0.5589, 0.562, 0.5589, 0.562, 0.5589, 0.562, 0.5589, 0.562, 0.5589, 0.562, 0.5589, 0.562, 0.5589, 0.562, 0.5589, 0.562, 0.5589, 0.562, 0.5589, 0.562, 0.5589, 0.562, 0.5589, 0.562, 0.5589, 0.562, 0.5589, 0.562, 0.5589, 0.562, 0.5589, 0.562, 0.5589, 0.562, 0.5589, 0.562, 0.5589, 0.562, 0.5589, 0.562, 0.5589, 0.562, 0.5589, 0.562, 0.5589, 0.562, 0.5589, 0.562, 0.5589, 0.562, 0.5589, 0.562, 0.5589, 0.562, 0.5589, 0.562, 0.5589, 0.562, 0.5589, 0.562, 0.5589, 0.562, 0.5589, 0.562, 0.5589, 0.562, 0.5589, 0.562, 0.5589, 0.562, 0.5589, 0.562, 0.5589, 0.562, 0.5589, 0.562, 0.5589, 0.562, 0.5589, 0.562, 0.5589, 0.562, 0.5589, 0.562, 0.5589, 0.562, 0.5589, 0.562, 0.5589, 0.562, 0.5589, 0.562, 0.5589, 0.562, 0.5589, 0.562, 0.5589, 0.562, 0.5589, 0.562, 0.5589, 0.562, 0.5589, 0.562, 0.5589, 0.562, 0.5589, 0.562, 0.5589, 0.562, 0.5589, 0.562, 0.5589, 0.562, 0.5589, 0.562, 0.5589, 0.562, 0.5589, 0.562, 0.5589, 0.562, 0.5589, 0.562, 0.5589, 0.562, 0.5589, 0.562, 0.5589, 0.562, 0.5589, 0.562, 0.5589, 0.562, 0.5589, 0.562, 0.5589, 0.562, 0.5589, 0.562, 0.5589, 0.562, 0.5589, 0.562, 0.5589, 0.562, 0.5589, 0.562, 0.5589, 0.562, 0.5589, 0.562, 0.5589, 0.562, 0.5589, 0.562, 0.5589, 0.562, 0.5589, 0.562, 0.5589, 0.562, 0.5589, 0.562, 0.5589, 0.562, 0.5589, 0.562, 0.5589, 0.562, 0.5589, 0.562, 0.5589, 0.562, 0.5589, 0.562, 0.5589, 0.562, 0.5589, 0.562, 0.5589, 0.562, 0.5589, 0.562, 0.5589, 0.562, 0.5589, 0.562, 0.5589, 0.562, 0.5589, 0.562, 0.5589, 0.562, 0.5589, 0.562, 0.5589, 0.562, 0.5589, 0.562, 0.5589, 0.562, 0.5589, 0.562, 0.5589, 0.562, 0.5589, 0.562, 0.5589, 0.562, 0.5589, 0.562, 0.5589, 0.562, 0.5589, 0.562, 0.5589, 0.562, 0.5589, 0.562, 0.5589, 0.562, 0.5589, 0.562, 0.5589, 0.562, 0.5589, 0.562, 0.5589, 0.562, 0.5589, 0.562, 0.5589, 0.562, 0.5589, 0.562, 0.5589, 0.562, 0.5589, 0.562, 0.5589, 0.562, 0.5589, 0.562, 0.5589, 0.562, 0.5589, 0.562, 0.5589, 0.562, 0.5589, 0.562, 0.5589, 0.562, 0.5589, 0.562, 0.5589, 0.562, 0.5589, 0.562, 0.5589, 0.562, 0.5589, 0.562, 0.5589, 0.562, 0.5589, 0.562, 0.5589, 0.562, 0.5589, 0.562, 0.5589, 0.562, 0.5589, 0.562, 0.5589, 0.562, 0.5589, 0.562, 0.5589, 0.562, 0.5589, 0.562, 0.5589, 0.562, 0.5589, 0.562, 0.5589, 0.562, 0.5589, 0.562, 0.5589, 0.562, 0.5589, 0.562, 0.5589, 0.562, 0.5589, 0.562, 0.5589, 0.562, 0.5589, 0.562, 0.5589, 0.562, 0.5589, 0.562, 0.5589, 0.562, 0.5589, 0.562, 0.5589, 0.562, 0.5589, 0.562, 0.5589, 0.562, 0.5589, 0.562, 0.5589, 0.562, 0.5589, 0.562, 0.5589, 0.562, 0.5589, 0.562, 0.5589, 0.562, 0.5589, 0.562, 0.5589, 0.562, 0.5589, 0.562, 0.5589, 0.562, 0.5589, 0.562, 0.5589, 0.562, 0.5589, 0.562, 0.5589, 0.562, 0.5589, 0.562, 0.5589, 0.562, 0.5589, 0.562, 0.5589, 0.562, 0.5589, 0.562, 0.5589, 0.562, 0.5589, 0.562, 0.5589, 0.562, 0.5589, 0.562, 0.5589, 0.562, 0.5589, 0.562, 0.5589, 0.562, 0.5589, 0.562, 0.5589, 0.562, 0.5589, 0.562, 0.5589, 0.562, 0.5589, 0.562, 0.5589, 0.562, 0.5589, 0.562, 0.5589, 0.562, 0.5589, 0.562, 0.5589, 0.562, 0.5589, 0.562, 0.5589, 0.562, 0.5589, 0.562, 0.5589, 0.562, 0.5589, 0.562, 0.5589, 0.562, 0.5589, 0.562, 0.5589, 0.562, 0.5589, 0.562, 0.5589, 0.562, 0.5589, 0.562, 0.5589, 0.562, 0.5589, 0.562, 0.5589, 0.562, 0.5589, 0.562, 0.5589, 0.562, 0.5589, 0.562, 0.5589, 0.562, 0.5589, 0.562, 0.5589, 0.562, 0.5589, 0.562, 0.5589, 0.562, 0.5589, 0.562, 0.5589, 0.562, 0.5589, 0.562, 0.5589, 0.562, 0.5589, 0.562, 0.5589, 0.562, 0.5589, 0.562, 0.5589, 0.562, 0.5589, 0.562, 0.5589, 0.562, 0.5589, 0.562, 0.5589, 0.562, 0.5589, 0.562, 0.5589, 0.562, 0.5589, 0.562, 0.5589, 0.562, 0.5589, 0.562, 0.5589, 0.562, 0.5589, 0.562, 0.5589, 0.562, 0.5589, 0.562, 0.5589, 0.562, 0.5589, 0.562, 0.5589, 0.562, 0.5589, 0.562, 0.5589, 0.562, 0.5589, 0.562, 0.5589, 0.562, 0.5589, 0.562, 0.5589, 0.562, 0.5589, 0.562, 0.5589, 0.562, 0.5589, 0.562, 0.5589, 0.562, 0.5589, 0.562, 0.5589, 0.562, 0.5589, 0.562, 0.5589, 0.562, 0.5589, 0.562, 0.5589, 0.562, 0.5589, 0.562, 0.5589, 0.562, 0.5589, 0.562, 0.5589, 0.562, 0.5589, 0.562, 0.5589, 0.562, 0.5589, 0.562, 0.5589, 0.562, 0.5589, 0.562, 0.5589, 0.562, 0.5589, 0.562, 0.5589, 0.562, 0.5589, 0.562, 0.5589, 0.562, 0.5589, 0.562, 0.5589, 0.562, 0.5589, 0.562, 0.5589, 0.562, 0.5589, 0.562, 0.5589, 0.562, 0.5589, 0.562, 0.5589, 0.562, 0.5589, 0.562, 0.5589, 0.562, 0.5589, 0.562, 0.5589, 0.562, 0.5589, 0.562, 0.5589, 0.562, 0.5589, 0.562, 0.5589, 0.562, 0.5589, 0.562, 0.5589, 0.562, 0.5589, 0.562, 0.5589, 0.562, 0.5589, 0.562, 0.5589, 0.562, 0.5589, 0.562, 0.5589, 0.562, 0.5589, 0.562, 0.5589, 0.562, 0.5589, 0.562, 0.5589, 0.562, 0.5589, 0.562, 0.5589, 0.562, 0.5589, 0.562, 0.5589, 0.562, 0.5589, 0.562, 0.5589, 0.562, 0.5589, 0.562, 0.5589, 0.562, 0.5589, 0.562, 0.5589, 0.562, 0.5589, 0.562, 0.5589, 0.562, 0.5589, 0.562, 0.5589, 0.562, 0.5589, 0.562, 0.5589, 0.562, 0.5589, 0.562, 0.5589, 0.562, 0.5589, 0.562, 0.5589, 0.562, 0.5589, 0.562, 0.5589, 0.562, 0.5589, 0.562, 0.5589, 0.562, 0.5589, 0.562, 0.5589, 0.562, 0.5589, 0.562, 0.5589, 0.562, 0.5589, 0.562, 0.5589, 0.562, 0.5589, 0.562, 0.5589, 0.562, 0.5589, 0.562, 0.5589, 0.562, 0.5589, 0.562, 0.5589, 0.562, 0.5589, 0.562, 0.5589, 0.562, 0.5589, 0.562, 0.5589, 0.562, 0.5589, 0.562, 0.5589, 0.562, 0.5589, 0.562, 0.5589, 0.562, 0.5589, 0.562, 0.5589, 0.562, 0.5589, 0.562, 0.5589, 0.562, 0.5589, 0.562, 0.5589, 0.562, 0.5589, 0.562, 0.5589, 0.562, 0.5589, 0.562, 0.5589, 0.562, 0.5589, 0.562, 0.5589, 0.562, 0.5589, 0.562, 0.5589, 0.562, 0.5589, 0.562, 0.5589, 0.562, 0.5589, 0.562, 0.5589, 0.562, 0.5589, 0.562, 0.5589, 0.562, 0.5589, 0.562, 0.5589, 0.562, 0.5589, 0.562, 0.5589, 0.562, 0.5589, 0.562, 0.5589, 0.562, 0.5589, 0.562, 0.5589, 0.562, 0.5589, 0.562, 0.5589, 0.562, 0.5589, 0.562, 0.5589, 0.562, 0.5589, 0.562, 0.5589, 0.562, 0.5589, 0.562, 0.5589, 0.562, 0.5589, 0.562, 0.5589, 0.562, 0.5589, 0.562, 0.5589, 0.562, 0.5589, 0.562, 0.5589, 0.562, 0.5589, 0.562, 0.5589, 0.562, 0.5589, 0.562, 0.5589, 0.562, 0.5589, 0.562, 0.5589, 0.562, 0.5589, 0.562, 0.5589, 0.562, 0.5589, 0.562, 0.5589, 0.562, 0.5589, 0.562, 0.5589, 0.562, 0.5589, 0.562, 0.5589, 0.562, 0.5589, 0.562, 0.5589, 0.562, 0.5589, 0.562, 0.5589, 0.562, 0.5589, 0.562, 0.5589, 0.562, 0.5589, 0.562, 0.5589, 0.562, 0.5589, 0.562, 0.5589, 0.562, 0.5589, 0.562, 0.5589, 0.562, 0.5589, 0.562, 0.5589, 0.562, 0.5589, 0.562, 0.5589, 0.562, 0.5589, 0.562, 0.5589, 0.562, 0.5589, 0.562, 0.5589, 0.562, 0.5589, 0.562, 0.5589, 0.562, 0.5589, 0.562, 0.5589, 0.562, 0.5589, 0.562, 0.5589, 0.562, 0.5589, 0.562, 0.5589, 0.562, 0.5589, 0.562, 0.5589, 0.562, 0.5589, 0.562, 0.5589, 0.562, 0.5589, 0.562, 0.5589, 0.562, 0.5589, 0.562, 0.5589, 0.562, 0.5589, 0.562, 0.5589, 0.562, 0.5589, 0.562, 0.5589, 0.562, 0.5589, 0.562, 0.5589, 0.562, 0.5589, 0.562, 0.5589, 0.562, 0.5589, 0.562, 0.5589, 0.562, 0.5589, 0.562, 0.5589, 0.562, 0.5589, 0.562, 0.5589, 0.562, 0.5589, 0.562, 0.5589, 0.562, 0.5589, 0.562, 0.5589, 0.562, 0.5589, 0.562, 0.5589, 0.562, 0.5589, 0.562, 0.5589, 0.562, 0.5589, 0.562, 0.5589, 0.562, 0.5589, 0.562, 0.5589, 0.562, 0.5589, 0.562, 0.5589, 0.562, 0.5589, 0.562, 0.5589, 0.562, 0.5589, 0.562, 0.5589, 0.562, 0.5589, 0.562, 0.5589, 0.562, 0.5589, 0.562, 0.5589, 0.562, 0.5589, 0.562, 0.5589, 0.562, 0.5589, 0.562, 0.5589, 0.562, 0.5589, 0.562, 0.5589, 0.562, 0.5589, 0.562, 0.5589, 0.562, 0.5589, 0.562, 0.5589, 0.562, 0.5589, 0.562, 0.5589, 0.562, 0.5589, 0.562, 0.5589, 0.562, 0.5589, 0.562, 0.5589, 0.562, 0.5589, 0.562, 0.5589, 0.562, 0.5589, 0.562, 0.5589, 0.562, 0.5589, 0.562, 0.5589, 0.562, 0.5589, 0.562, 0.5589, 0.562, 0.5589, 0.562, 0.5589, 0.562, 0.5589, 0.562, 0.5589, 0.562, 0.5589, 0.562, 0.5589, 0.562, 0.5589, 0.562, 0.5589, 0.562, 0.5589, 0.562, 0.5589, 0.562, 0.5589, 0.562, 0.5589, 0.562, 0.5589, 0.562, 0.5589, 0.562, 0.5589, 0.562, 0.5589, 0.562, 0.5589, 0.562, 0.5589, 0.562, 0.5589, 0.562, 0.5589, 0.562, 0.5589, 0.562, 0.5589, 0.562, 0.5589, 0.562, 0.5589, 0.562, 0.5589, 0.562, 0.5589, 0.562, 0.5589, 0.562, 0.5589, 0.562, 0.5589, 0.562, 0.5589, 0.562, 0.5589, 0.562, 0.5589, 0.562, 0.5589, 0.562, 0.5589, 0.562, 0.5589, 0.562, 0.5589, 0.562, 0.5589, 0.562, 0.5589, 0.562, 0.5589, 0.562, 0.5589, 0.562, 0.5589, 0.562, 0.5589, 0.562, 0.5589, 0.562, 0.5589, 0.562, 0.5589, 0.562, 0.5589, 0.562, 0.5589, 0.562, 0.5589, 0.562, 0.5589, 0.562, 0.5589, 0.562, 0.5589, 0.562, 0.5589, 0.562, 0.5589, 0.562, 0.5589, 0.562, 0.5589, 0.562, 0.5589, 0.562, 0.5589, 0.562, 0.5589, 0.562, 0.5589, 0.562, 0.5589, 0.562, 0.5589, 0.562, 0.5589, 0.562, 0.5589, 0.562, 0.5589, 0.562, 0.5589, 0.562, 0.5589, 0.562, 0.5589, 0.562, 0.5589, 0.562, 0.5589, 0.562, 0.5589, 0.562, 0.5589, 0.562, 0.5589, 0.562, 0.5589, 0.562, 0.5589, 0.562, 0.5589, 0.562, 0.5589, 0.562, 0.5589, 0.562, 0.5589, 0.562, 0.5589, 0.562, 0.5589, 0.562, 0.5589, 0.562, 0.5589, 0.562, 0.5589, 0.562, 0.5589, 0.562, 0.5589, 0.562, 0.5589, 0.562, 0.5589, 0.562, 0.5589, 0.562, 0.5589, 0.562, 0.5589, 0.562, 0.5589, 0.562, 0.5589, 0.562, 0.5589, 0.562, 0.5589, 0.562, 0.5589, 0.562, 0.5589, 0.562, 0.5589, 0.562, 0.5589, 0.562, 0.5589, 0.562, 0.5589, 0.562, 0.5589, 0.562, 0.5589, 0.562, 0.5589, 0.562, 0.5589, 0.562, 0.5589, 0.562, 0.5589, 0.562, 0.5589, 0.562, 0.5589, 0.562, 0.5589, 0.562, 0.5589, 0.562, 0.5589, 0.562, 0.5589, 0.562, 0.5589, 0.562, 0.5589, 0.562, 0.5589, 0.562, 0.5589, 0.562, 0.5589, 0.562, 0.5589, 0.562, 0.5589, 0.562, 0.5589, 0.562, 0.5589, 0.562, 0.5589, 0.562, 0.5589, 0.562, 0.5589, 0.562, 0.5589, 0.562, 0.5589, 0.562, 0.5589, 0.562, 0.5589, 0.562, 0.5589, 0.562, 0.5589, 0.562, 0.5589, 0.562, 0.5589, 0.562, 0.5589, 0.562, 0.5589, 0.562, 0.5589, 0.562, 0.5589, 0.562, 0.5589, 0.562, 0.5589, 0.562, 0.5589, 0.562, 0.5589, 0.562, 0.5589, 0.562, 0.5589, 0.562, 0.5589, 0.562, 0.5589, 0.562, 0.5589, 0.562, 0.5589, 0.562, 0.5589, 0.562, 0.5589, 0.562, 0.5589, 0.562, 0.5589, 0.562, 0.5589, 0.562, 0.5589, 0.562, 0.5589, 0.562, 0.5589, 0.562, 0.5589, 0.562, 0.5589, 0.562, 0.5589, 0.562, 0.5589])
me_cube_004.materials.append(mat_material)
me_cube_004.use_remesh_preserve_volume = False
me_cube_004.use_remesh_preserve_attributes = False
me_cube_004.use_mirror_vertex_groups = False
me_cube_004.update()

# ---- objects
ob_sender_station = bpy.data.objects.new('Sender Station', me_cube_004)

# ---- transforms, parenting, visibility, modifiers, constraints
ob_sender_station.location = (0.0, 0.0, 0.0)
ob_sender_station.lock_rotations_4d = False
ob_sender_station.empty_display_type = 'ARROWS'
ob_sender_station.lineart.crease_threshold = 0.0

# ---- collection membership
col_collection.objects.link(ob_sender_station)

# ---- scene / render settings (as saved in the file)
scene.frame_start = 1; scene.frame_end = 250; scene.frame_set(1)
scene.render.engine = 'BLENDER_EEVEE_NEXT'
scene.cycles.use_denoising = False
scene.cycles.samples = 128
scene.cycles.sampling_pattern = 'TABULATED_SOBOL'
scene.cycles.use_adaptive_sampling = False
scene.cycles.use_light_tree = False
scene.view_settings.view_transform = 'Filmic'
bpy.context.view_layer.update()

# ---- added for rendering (the .blend has no active camera and no usable light): camera, sun
cam_auto = bpy.data.cameras.new('AutoCamera')
cam_auto.lens = 50.0
cam_auto.sensor_width = 36.0
cam_auto.clip_end = 1000.0
ob_auto_camera = bpy.data.objects.new('AutoCamera', cam_auto)
scene.collection.objects.link(ob_auto_camera)
ob_auto_camera.location = (4.87944, -3.43661, 3.99869)
ob_auto_camera.rotation_euler = (1.09748, -7.21219e-08, 0.694738)
scene.camera = ob_auto_camera
light_auto_sun = bpy.data.lights.new('AutoSun', 'SUN')
light_auto_sun.energy = 3.0
light_auto_sun.angle = 0.0523599
ob_auto_sun = bpy.data.objects.new('AutoSun', light_auto_sun)
scene.collection.objects.link(ob_auto_sun)
ob_auto_sun.rotation_euler = (0.872665, 0.174533, 0.523599)
bpy.context.view_layer.update()
